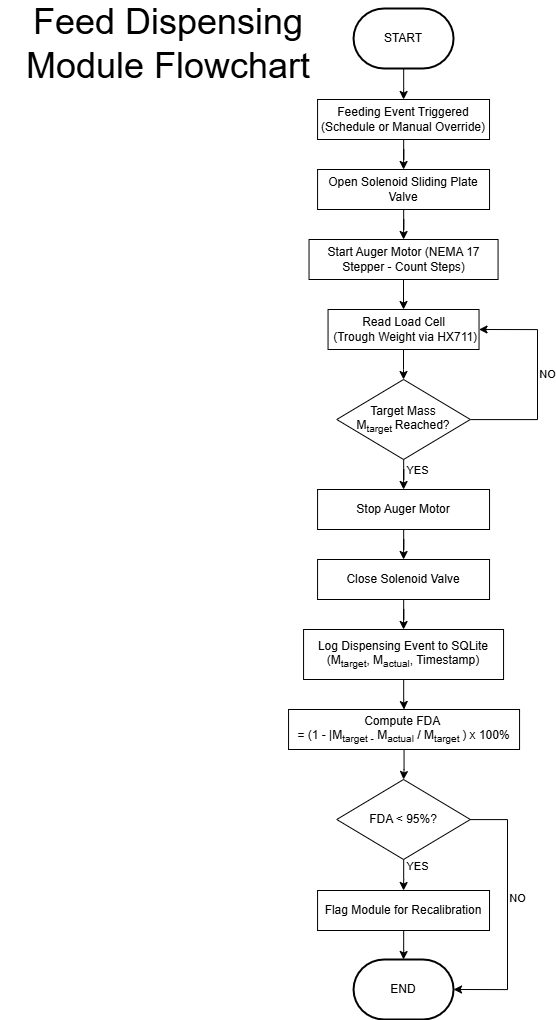

The diagram above was exported from draw.io. Its source (the exported page's mxGraphModel, read from the mxfile embedded in the PNG):
<mxGraphModel dx="2987" dy="1491" grid="1" gridSize="10" guides="1" tooltips="1" connect="1" arrows="1" fold="1" page="1" pageScale="1" pageWidth="850" pageHeight="1100" math="0" shadow="0">
  <root>
    <mxCell id="0" />
    <mxCell id="1" parent="0" />
    <mxCell id="2" connectable="0" parent="1" style="group" value="" vertex="1">
      <mxGeometry height="1011" width="537.06" x="1760" y="2879" as="geometry" />
    </mxCell>
    <mxCell id="3" edge="1" parent="2" source="4" style="edgeStyle=orthogonalEdgeStyle;rounded=0;orthogonalLoop=1;jettySize=auto;html=1;entryX=0.5;entryY=0;entryDx=0;entryDy=0;" target="6">
      <mxGeometry relative="1" as="geometry" />
    </mxCell>
    <mxCell id="4" parent="2" style="strokeWidth=2;html=1;shape=mxgraph.flowchart.terminator;whiteSpace=wrap;" value="START" vertex="1">
      <mxGeometry height="60" width="100" x="353.05" as="geometry" />
    </mxCell>
    <mxCell id="5" edge="1" parent="2" source="6" style="edgeStyle=orthogonalEdgeStyle;rounded=0;orthogonalLoop=1;jettySize=auto;html=1;entryX=0.5;entryY=0;entryDx=0;entryDy=0;" target="8">
      <mxGeometry relative="1" as="geometry" />
    </mxCell>
    <mxCell id="6" parent="2" style="rounded=0;whiteSpace=wrap;html=1;" value="Feeding Event Triggered (Schedule or Manual Override)" vertex="1">
      <mxGeometry height="40" width="171.96" x="317.05999999999995" y="91" as="geometry" />
    </mxCell>
    <mxCell id="7" edge="1" parent="2" source="8" style="edgeStyle=orthogonalEdgeStyle;rounded=0;orthogonalLoop=1;jettySize=auto;html=1;entryX=0.5;entryY=0;entryDx=0;entryDy=0;" target="10">
      <mxGeometry relative="1" as="geometry" />
    </mxCell>
    <mxCell id="8" parent="2" style="rounded=0;whiteSpace=wrap;html=1;" value="Open Solenoid Sliding Plate Valve" vertex="1">
      <mxGeometry height="40" width="171.96" x="317.07000000000016" y="161" as="geometry" />
    </mxCell>
    <mxCell id="9" edge="1" parent="2" source="10" style="edgeStyle=orthogonalEdgeStyle;rounded=0;orthogonalLoop=1;jettySize=auto;html=1;entryX=0.5;entryY=0;entryDx=0;entryDy=0;" target="12">
      <mxGeometry relative="1" as="geometry" />
    </mxCell>
    <mxCell id="10" parent="2" style="rounded=0;whiteSpace=wrap;html=1;" value="Start Auger Motor (NEMA 17 Stepper - Count Steps)" vertex="1">
      <mxGeometry height="40" width="189.02" x="308.53999999999996" y="231" as="geometry" />
    </mxCell>
    <mxCell id="11" edge="1" parent="2" source="12" style="edgeStyle=orthogonalEdgeStyle;rounded=0;orthogonalLoop=1;jettySize=auto;html=1;entryX=0.5;entryY=0;entryDx=0;entryDy=0;" target="15">
      <mxGeometry relative="1" as="geometry" />
    </mxCell>
    <mxCell id="12" parent="2" style="rounded=0;whiteSpace=wrap;html=1;" value="Read Load Cell&lt;div&gt;&amp;nbsp;(Trough Weight via HX711)&lt;/div&gt;" vertex="1">
      <mxGeometry height="40" width="150.98" x="327.5499999999997" y="301" as="geometry" />
    </mxCell>
    <mxCell id="13" edge="1" parent="2" source="15" style="edgeStyle=orthogonalEdgeStyle;rounded=0;orthogonalLoop=1;jettySize=auto;html=1;entryX=0.5;entryY=0;entryDx=0;entryDy=0;" target="17" value="YES">
      <mxGeometry relative="1" x="0.2001" y="14" as="geometry">
        <mxPoint as="offset" />
      </mxGeometry>
    </mxCell>
    <mxCell id="14" edge="1" parent="2" source="15" style="edgeStyle=orthogonalEdgeStyle;rounded=0;orthogonalLoop=1;jettySize=auto;html=1;entryX=1;entryY=0.5;entryDx=0;entryDy=0;" target="12" value="NO">
      <mxGeometry relative="1" x="0.0448" y="-10" as="geometry">
        <mxPoint as="offset" />
        <Array as="points">
          <mxPoint x="537.06" y="411" />
          <mxPoint x="537.06" y="321" />
        </Array>
      </mxGeometry>
    </mxCell>
    <mxCell id="15" parent="2" style="rhombus;whiteSpace=wrap;html=1;" value="Target Mass M&lt;sub&gt;target&amp;nbsp;&lt;/sub&gt;Reached?" vertex="1">
      <mxGeometry height="80" width="133.58" x="336.25999999999976" y="371" as="geometry" />
    </mxCell>
    <mxCell id="16" edge="1" parent="2" source="17" style="edgeStyle=orthogonalEdgeStyle;rounded=0;orthogonalLoop=1;jettySize=auto;html=1;entryX=0.5;entryY=0;entryDx=0;entryDy=0;" target="19">
      <mxGeometry relative="1" as="geometry" />
    </mxCell>
    <mxCell id="17" parent="2" style="rounded=0;whiteSpace=wrap;html=1;" value="Stop Auger Motor" vertex="1">
      <mxGeometry height="40" width="171.96" x="317.07000000000016" y="481" as="geometry" />
    </mxCell>
    <mxCell id="18" edge="1" parent="2" source="19" style="edgeStyle=orthogonalEdgeStyle;rounded=0;orthogonalLoop=1;jettySize=auto;html=1;entryX=0.5;entryY=0;entryDx=0;entryDy=0;" target="21">
      <mxGeometry relative="1" as="geometry" />
    </mxCell>
    <mxCell id="19" parent="2" style="rounded=0;whiteSpace=wrap;html=1;" value="Close Solenoid Valve" vertex="1">
      <mxGeometry height="40" width="171.96" x="317.07000000000016" y="551" as="geometry" />
    </mxCell>
    <mxCell id="20" edge="1" parent="2" source="21" style="edgeStyle=orthogonalEdgeStyle;rounded=0;orthogonalLoop=1;jettySize=auto;html=1;entryX=0.5;entryY=0;entryDx=0;entryDy=0;" target="23">
      <mxGeometry relative="1" as="geometry" />
    </mxCell>
    <mxCell id="21" parent="2" style="rounded=0;whiteSpace=wrap;html=1;" value="Log Dispensing Event to SQLite (M&lt;sub&gt;target&lt;/sub&gt;, M&lt;sub&gt;actual&lt;/sub&gt;, Timestamp)" vertex="1">
      <mxGeometry height="50" width="199.99" x="303.05999999999995" y="621" as="geometry" />
    </mxCell>
    <mxCell id="22" edge="1" parent="2" source="23" style="edgeStyle=orthogonalEdgeStyle;rounded=0;orthogonalLoop=1;jettySize=auto;html=1;entryX=0.5;entryY=0;entryDx=0;entryDy=0;" target="25">
      <mxGeometry relative="1" as="geometry" />
    </mxCell>
    <mxCell id="23" parent="2" style="rounded=0;whiteSpace=wrap;html=1;" value="Compute FDA&amp;nbsp;&lt;div&gt;=&amp;nbsp;(1 - |M&lt;sub&gt;target -&lt;/sub&gt;&amp;nbsp;M&lt;sub&gt;actual&lt;/sub&gt;&amp;nbsp;/ M&lt;sub&gt;target&amp;nbsp;&lt;/sub&gt;) x 100%&lt;/div&gt;" vertex="1">
      <mxGeometry height="40" width="231.01" x="288.04999999999995" y="701" as="geometry" />
    </mxCell>
    <mxCell id="24" edge="1" parent="2" source="25" style="edgeStyle=orthogonalEdgeStyle;rounded=0;orthogonalLoop=1;jettySize=auto;html=1;entryX=0.5;entryY=0;entryDx=0;entryDy=0;" target="27" value="YES">
      <mxGeometry relative="1" x="-0.5904" y="14" as="geometry">
        <mxPoint as="offset" />
      </mxGeometry>
    </mxCell>
    <mxCell id="25" parent="2" style="rhombus;whiteSpace=wrap;html=1;" value="FDA &amp;lt; 95%?" vertex="1">
      <mxGeometry height="80" width="133.58" x="336.25" y="771" as="geometry" />
    </mxCell>
    <mxCell id="26" edge="1" parent="2" source="27" style="edgeStyle=orthogonalEdgeStyle;rounded=0;orthogonalLoop=1;jettySize=auto;html=1;" target="28">
      <mxGeometry relative="1" as="geometry" />
    </mxCell>
    <mxCell id="27" parent="2" style="rounded=0;whiteSpace=wrap;html=1;" value="Flag Module for Recalibration" vertex="1">
      <mxGeometry height="40" width="171.96" x="317.05999999999995" y="882" as="geometry" />
    </mxCell>
    <mxCell id="28" parent="2" style="strokeWidth=2;html=1;shape=mxgraph.flowchart.terminator;whiteSpace=wrap;" value="END" vertex="1">
      <mxGeometry height="60" width="100" x="353.0499999999997" y="951" as="geometry" />
    </mxCell>
    <mxCell id="29" edge="1" parent="2" source="25" style="edgeStyle=orthogonalEdgeStyle;rounded=0;orthogonalLoop=1;jettySize=auto;html=1;entryX=1;entryY=0.5;entryDx=0;entryDy=0;entryPerimeter=0;" target="28" value="NO">
      <mxGeometry relative="1" x="-0.1025" y="10" as="geometry">
        <mxPoint as="offset" />
        <Array as="points">
          <mxPoint x="507.05999999999995" y="811" />
          <mxPoint x="507.05999999999995" y="981" />
        </Array>
      </mxGeometry>
    </mxCell>
    <mxCell id="30" parent="2" style="text;html=1;whiteSpace=wrap;strokeColor=none;fillColor=none;align=center;verticalAlign=middle;rounded=0;" value="&lt;span style=&quot;font-size: 36px;&quot;&gt;Feed Dispensing Module Flowchart&lt;/span&gt;" vertex="1">
      <mxGeometry height="30" width="336.25" y="20" as="geometry" />
    </mxCell>
  </root>
</mxGraphModel>